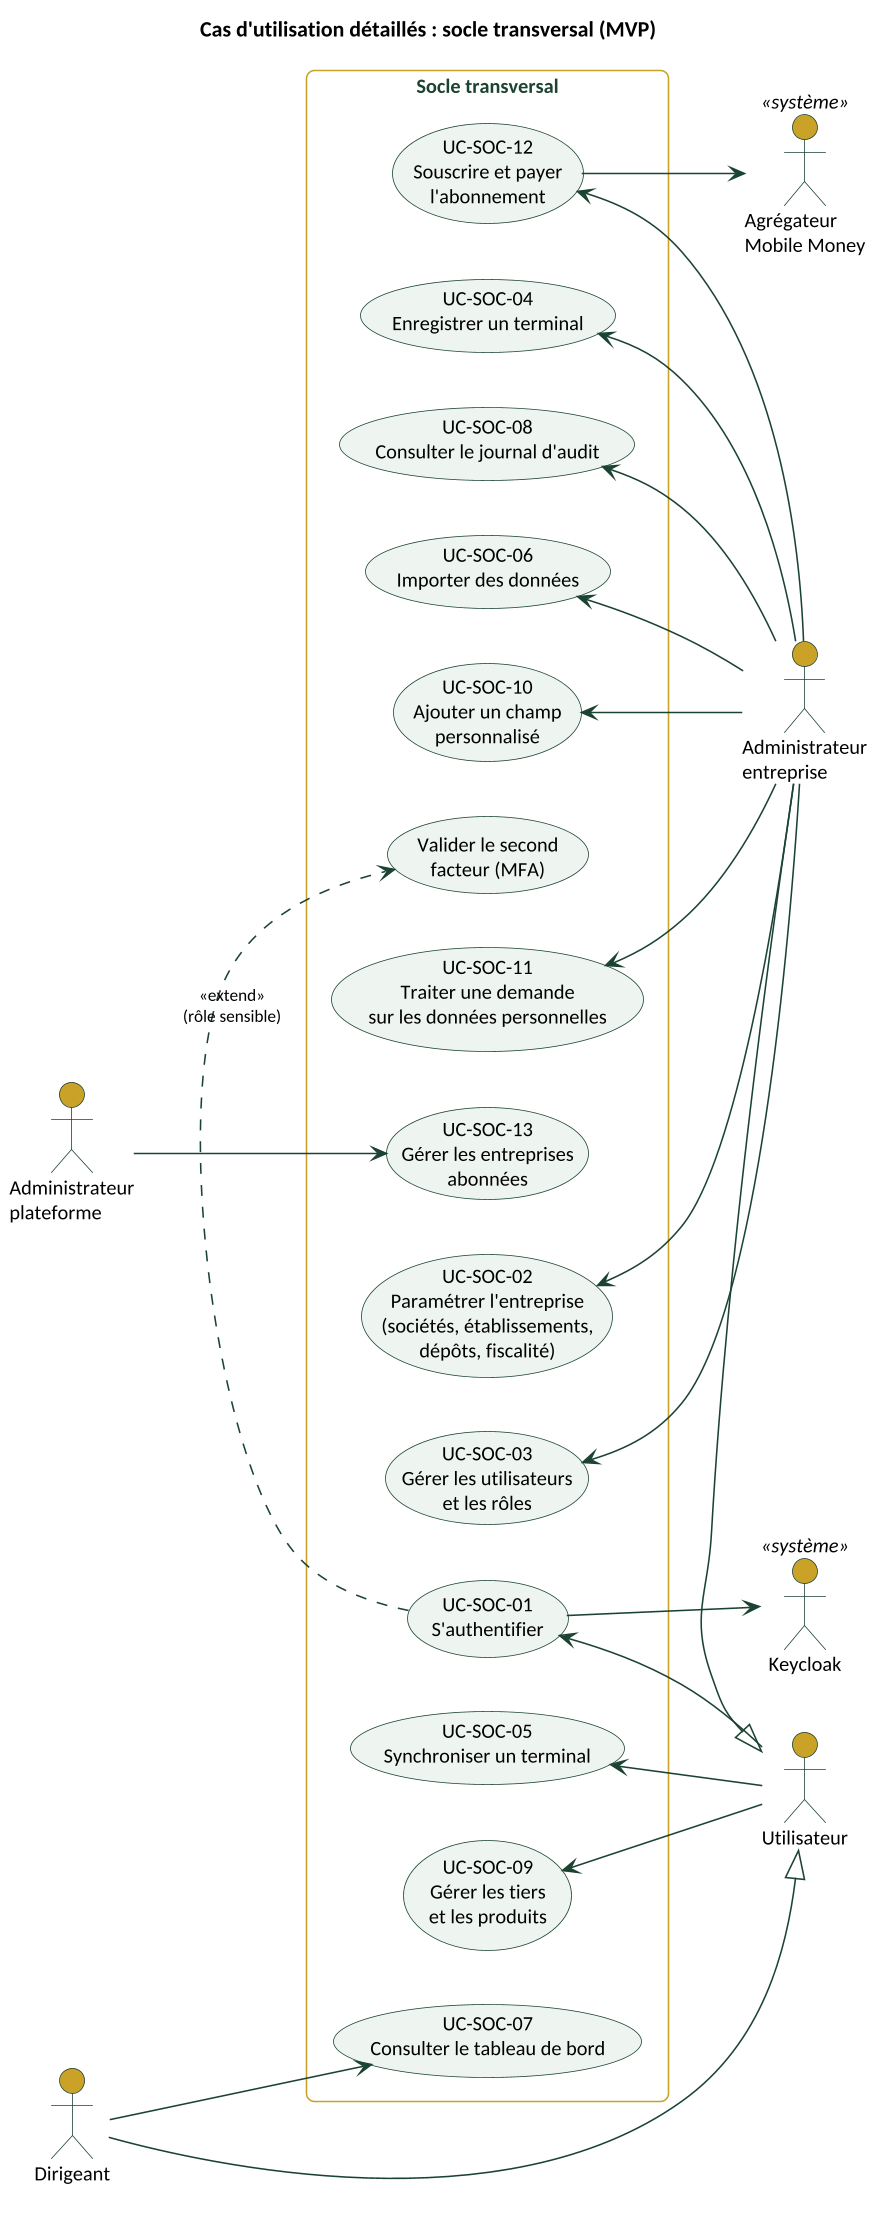

The diagram above was rendered by PlantUML. Its source (embedded in the PNG):
@startuml
skinparamlocked dpi 150
!include style.iuml
left to right direction
title Cas d'utilisation détaillés : socle transversal (MVP)

actor "Utilisateur" as U
actor "Administrateur\nentreprise" as ADM
actor "Dirigeant" as DIR
actor "Administrateur\nplateforme" as APF
actor "Keycloak" as KC <<système>>
actor "Agrégateur\nMobile Money" as MM <<système>>

ADM -|> U
DIR -|> U

rectangle "Socle transversal" {
  usecase "UC-SOC-01\nS'authentifier" as A1
  usecase "Valider le second\nfacteur (MFA)" as A2
  usecase "UC-SOC-02\nParamétrer l'entreprise\n(sociétés, établissements,\ndépôts, fiscalité)" as A3
  usecase "UC-SOC-03\nGérer les utilisateurs\net les rôles" as A4
  usecase "UC-SOC-04\nEnregistrer un terminal" as A5
  usecase "UC-SOC-05\nSynchroniser un terminal" as A6
  usecase "UC-SOC-06\nImporter des données" as A7
  usecase "UC-SOC-07\nConsulter le tableau de bord" as A8
  usecase "UC-SOC-08\nConsulter le journal d'audit" as A9
  usecase "UC-SOC-09\nGérer les tiers\net les produits" as A10
  usecase "UC-SOC-10\nAjouter un champ\npersonnalisé" as A11
  usecase "UC-SOC-11\nTraiter une demande\nsur les données personnelles" as A12
  usecase "UC-SOC-12\nSouscrire et payer\nl'abonnement" as A13
  usecase "UC-SOC-13\nGérer les entreprises\nabonnées" as A14
}

U --> A1
A1 .> A2 : <<extend>>\n(rôle sensible)
A1 --> KC
U --> A6
U --> A10
A3 <-- ADM
A4 <-- ADM
A5 <-- ADM
A7 <-- ADM
A11 <-- ADM
A12 <-- ADM
A13 <-- ADM
A9 <-- ADM
DIR --> A8
A13 --> MM
APF --> A14
@enduml